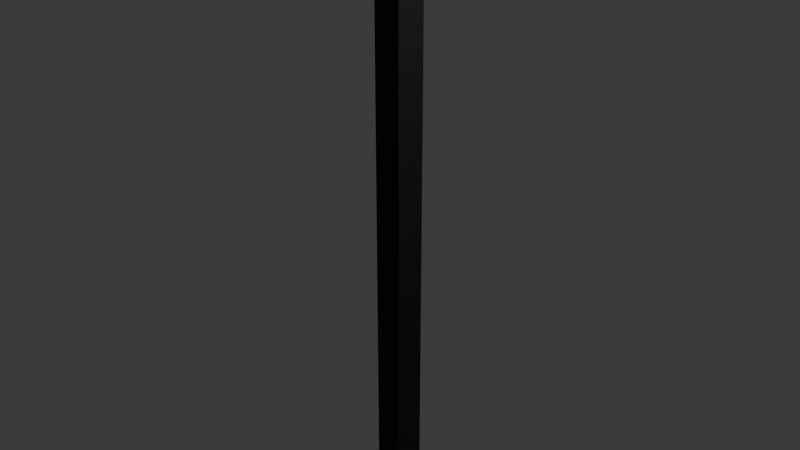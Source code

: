 # Source: lamp.blend  (saved by Blender 4.4.32; exported with 4.5.12 LTS)
import bpy
from mathutils import Matrix  # noqa: F401  (used for matrix-valued properties, if any)

bpy.ops.wm.read_factory_settings(use_empty=True)
scene = bpy.context.scene
scene.name = 'Scene'

# ---- collections
col_collection = bpy.data.collections.new('Collection'); scene.collection.children.link(col_collection)

# ---- materials (node trees are filled in below, after node groups)
mat_material_001 = bpy.data.materials.new('Material.001')
mat_material_002 = bpy.data.materials.new('Material.002')

# ---- material node trees
mat_material_001.use_nodes = True; mat_material_001.node_tree.nodes.clear()
_N = mat_material_001.node_tree.nodes; _L = mat_material_001.node_tree.links
n0 = _N.new('ShaderNodeBsdfPrincipled'); n0.name = 'Principled BSDF'; n0.location = (10, 300)
n0.inputs[0].default_value = (0.02392, 0.02392, 0.02392, 1.0)
n0.inputs[1].default_value = 0.6833
n0.inputs[2].default_value = 0.7206
n1 = _N.new('ShaderNodeOutputMaterial'); n1.name = 'Material Output'; n1.location = (300, 300)
_L.new(n0.outputs[0], n1.inputs[0])
n1.is_active_output = True
mat_material_002.use_nodes = True; mat_material_002.node_tree.nodes.clear()
_N = mat_material_002.node_tree.nodes; _L = mat_material_002.node_tree.links
n0 = _N.new('ShaderNodeBsdfPrincipled'); n0.name = 'Principled BSDF'; n0.location = (10, 300)
n1 = _N.new('ShaderNodeOutputMaterial'); n1.name = 'Material Output'; n1.location = (300, 300)
_L.new(n0.outputs[0], n1.inputs[0])
n1.is_active_output = True

# ---- world
world_world = bpy.data.worlds.new('World'); scene.world = world_world
world_world.use_nodes = True; world_world.node_tree.nodes.clear()
_N = world_world.node_tree.nodes; _L = world_world.node_tree.links
n0 = _N.new('ShaderNodeOutputWorld'); n0.name = 'World Output'; n0.location = (300, 300)
n1 = _N.new('ShaderNodeBackground'); n1.name = 'Background'; n1.location = (10, 300)
n1.inputs[0].default_value = (0.05088, 0.05088, 0.05088, 1.0)
_L.new(n1.outputs[0], n0.inputs[0])
n0.is_active_output = True
world_world.color = (0.05088, 0.05088, 0.05088)
world_world.sun_shadow_jitter_overblur = 0.0

# ---- cameras
cam_camera = bpy.data.cameras.new('Camera')
cam_camera.clip_end = 100.0
cam_camera.ortho_scale = 7.314

# ---- lights
light_light = bpy.data.lights.new('Light', 'POINT')
light_light.energy = 1000.0
light_light.shadow_soft_size = 0.1

# ---- meshes
me_cube_001 = bpy.data.meshes.new('Cube.001')
me_cube_001.from_pydata([(-1.0, -1.0, -1.0), (-1.0, -1.0, 1.0), (-1.0, 1.0, -1.0), (-1.0, 1.0, 1.0), (1.0, -1.0, -1.0), (1.0, -1.0, 1.0), (1.0, 1.0, -1.0), (1.0, 1.0, 1.0), (-1.0, 1.692, -1.039), (-1.0, -0.02228, -1.069), (1.0, 1.692, -1.039), (1.0, -0.02228, -1.069), (-1.0, 2.06, -1.059), (-1.0, 0.7251, -1.104), (1.0, 2.295, -1.076), (1.0, 0.7251, -1.104), (-1.0, 2.991, -1.088), (-1.0, 2.441, -1.145), (1.0, 2.991, -1.088), (1.0, 2.441, -1.145), (-3.167, 7.583, -1.138), (2.164, 7.583, -1.138), (-3.167, 15.29, -1.204), (2.164, 15.29, -1.204), (-3.73, 14.22, -1.257), (-3.609, 15.3, -1.266), (-3.695, 14.99, -1.263), (2.607, 15.3, -1.266), (2.728, 14.22, -1.257), (2.692, 14.99, -1.263), (2.728, 14.77, -1.199), (2.607, 15.85, -1.209), (2.642, 15.77, -1.208), (2.692, 15.54, -1.206), (-3.609, 15.85, -1.209), (-3.73, 14.77, -1.199), (-3.644, 15.77, -1.208), (-3.695, 15.54, -1.206), (-3.532, 6.178, -1.187), (-3.73, 8.257, -1.206), (-3.53, 6.47, -1.191), (2.728, 8.257, -1.206), (2.534, 6.018, -1.185), (2.527, 6.47, -1.191), (2.534, 6.569, -1.128), (2.728, 8.807, -1.148), (2.586, 7.162, -1.134), (2.527, 7.02, -1.133), (-3.73, 8.807, -1.148), (-3.532, 6.729, -1.13), (-3.53, 7.02, -1.133), (-3.588, 7.162, -1.134)], [], [(0, 1, 3, 2), (2, 3, 7, 6), (6, 7, 5, 4), (4, 5, 1, 0), (4, 0, 9, 11), (7, 3, 1, 5), (10, 11, 15, 14), (2, 6, 10, 8), (0, 2, 8, 9), (6, 4, 11, 10), (15, 13, 17, 19), (9, 8, 12, 13), (11, 9, 13, 15), (8, 10, 14, 12), (21, 20, 51, 50, 47, 46), (12, 14, 18, 16), (14, 15, 19, 18), (13, 12, 16, 17), (22, 23, 32, 31, 34, 36), (41, 43, 40, 39, 24, 26, 25, 27, 29, 28), (17, 16, 49, 38), (20, 22, 36, 35, 48, 51), (45, 41, 28, 30), (34, 31, 27, 25), (18, 19, 42, 44), (20, 21, 23, 22), (23, 21, 46, 45, 30, 32), (16, 18, 44, 47, 50, 49), (30, 33, 32), (33, 31, 32), (34, 37, 36), (37, 35, 36), (34, 25, 26, 37), (37, 26, 24, 35), (27, 31, 33, 29), (29, 33, 30, 28), (19, 17, 38, 40, 43, 42), (38, 39, 40), (41, 42, 43), (44, 45, 46, 47), (48, 49, 50, 51), (48, 39, 38, 49), (41, 45, 44, 42), (39, 48, 35, 24)])
me_cube_001.polygons.foreach_set('material_index', [0, 0, 0, 0, 0, 0, 0, 0, 0, 0, 0, 0, 0, 0, 0, 0, 0, 0, 0, 0, 0, 0, 0, 0, 0, 1, 0, 0, 0, 0, 0, 0, 0, 0, 0, 0, 0, 0, 0, 0, 0, 0, 0, 0])
_uv = me_cube_001.uv_layers.new(name='UVMap')
_uv.uv.foreach_set('vector', [0.375, 0.0, 0.625, 0.0, 0.625, 0.25, 0.375, 0.25, 0.375, 0.25, 0.625, 0.25, 0.625, 0.5, 0.375, 0.5, 0.375, 0.5, 0.625, 0.5, 0.625, 0.75, 0.375, 0.75, 0.375, 0.75, 0.625, 0.75, 0.625, 1.0, 0.375, 1.0, 0.375, 0.75, 0.375, 1.0, 0.375, 1.0, 0.375, 0.75, 0.625, 0.5, 0.875, 0.5, 0.875, 0.75, 0.625, 0.75, 0.375, 0.5, 0.375, 0.75, 0.375, 0.75, 0.375, 0.5, 0.375, 0.25, 0.375, 0.5, 0.375, 0.5, 0.375, 0.25, 0.375, 0.0, 0.375, 0.25, 0.375, 0.25, 0.375, 0.0, 0.375, 0.5, 0.375, 0.75, 0.375, 0.75, 0.375, 0.5, 0.375, 0.75, 0.375, 1.0, 0.375, 1.0, 0.375, 0.75, 0.375, 0.0, 0.375, 0.25, 0.375, 0.25, 0.375, 0.0, 0.375, 0.75, 0.375, 1.0, 0.375, 1.0, 0.375, 0.75, 0.375, 0.25, 0.375, 0.5, 0.375, 0.5, 0.375, 0.25, 0.375, 0.4782, 0.375, 0.2718, 0.375, 0.2555, 0.375, 0.2578, 0.375, 0.4922, 0.375, 0.4945, 0.375, 0.25, 0.375, 0.5, 0.375, 0.5, 0.375, 0.25, 0.375, 0.5, 0.375, 0.75, 0.375, 0.75, 0.375, 0.5, 0.375, 0.0, 0.375, 0.25, 0.375, 0.25, 0.375, 0.0, 0.375, 0.2718, 0.375, 0.4782, 0.375, 0.4967, 0.375, 0.4953, 0.375, 0.2547, 0.375, 0.2533, 0.375, 0.75, 0.375, 0.7578, 0.375, 0.9922, 0.375, 1.0, 0.375, 1.0, 0.375, 0.9986, 0.375, 0.9953, 0.375, 0.7547, 0.375, 0.7514, 0.375, 0.75, 0.375, 0.0, 0.375, 0.25, 0.375, 0.25, 0.375, 0.0, 0.375, 0.2718, 0.375, 0.2718, 0.375, 0.2533, 0.375, 0.25, 0.375, 0.25, 0.375, 0.2555, 0.375, 0.5, 0.375, 0.75, 0.375, 0.75, 0.375, 0.5, 0.1297, 0.5, 0.3703, 0.5, 0.3703, 0.75, 0.1297, 0.75, 0.375, 0.5, 0.375, 0.75, 0.375, 0.75, 0.375, 0.5, 0.375, 0.2718, 0.375, 0.4782, 0.375, 0.4782, 0.375, 0.2718, 0.375, 0.4782, 0.375, 0.4782, 0.375, 0.4945, 0.375, 0.5, 0.375, 0.5, 0.375, 0.4967, 0.375, 0.25, 0.375, 0.5, 0.375, 0.5, 0.375, 0.4922, 0.375, 0.2578, 0.375, 0.25, 0.375, 0.75, 0.375, 0.642, 0.3717, 0.5384, 0.375, 0.642, 0.3703, 0.5, 0.3717, 0.5384, 0.1297, 0.5, 0.125, 0.642, 0.1283, 0.5384, 0.125, 0.642, 0.125, 0.75, 0.1283, 0.5384, 0.1297, 0.5, 0.1297, 0.75, 0.125, 0.75, 0.125, 0.642, 0.375, 0.108, 0.375, 0.0, 0.375, 0.0, 0.375, 0.25, 0.3703, 0.75, 0.3703, 0.5, 0.375, 0.642, 0.375, 0.75, 0.375, 0.75, 0.375, 0.642, 0.375, 0.5, 0.375, 0.75, 0.375, 0.75, 0.375, 1.0, 0.375, 1.0, 0.375, 0.9922, 0.375, 0.7578, 0.375, 0.75, 0.375, 0.9924, 0.375, 1.0, 0.375, 0.9922, 0.375, 0.75, 0.375, 0.7451, 0.375, 0.7578, 0.375, 0.5, 0.375, -0.2499, 0.375, 0.4945, 0.375, 0.4922, 0.375, 0.25, 0.375, 0.2532, 0.375, 0.2578, 0.375, 0.2555, 0.375, 0.25, 0.375, 0.0, 0.375, 0.0, 0.375, 0.25, 0.375, 0.75, 0.375, 0.5, 0.375, 0.5, 0.375, 0.75, 0.375, 0.0, 0.375, 0.25, 0.375, 0.25, 0.375, 0.0])
me_cube_001.materials.append(mat_material_001)
me_cube_001.materials.append(mat_material_002)
me_cube_001.update()

# ---- objects
ob_light = bpy.data.objects.new('Light', light_light)
ob_camera = bpy.data.objects.new('Camera', cam_camera)
ob_cube = bpy.data.objects.new('Cube', me_cube_001)

# ---- transforms, parenting, visibility, modifiers, constraints
ob_light.location = (4.076, 1.005, 5.904)
ob_light.rotation_euler = (0.6503, 0.05522, 1.866)
ob_light.lock_rotations_4d = False
ob_light.empty_display_type = 'ARROWS'
ob_light.color = (0.0, 0.0, 0.0, 0.0)
ob_light.lineart.crease_threshold = 0.0
ob_camera.location = (7.359, -6.926, 4.958)
ob_camera.rotation_euler = (1.109, 0.0, 0.8149)
ob_camera.lock_rotations_4d = False
ob_camera.empty_display_type = 'ARROWS'
ob_camera.color = (0.0, 0.0, 0.0, 0.0)
ob_camera.display_type = 'WIRE'
ob_camera.lineart.crease_threshold = 0.0
ob_cube.location = (0.0, 0.0, 0.0)
ob_cube.scale = (0.1618, 0.1618, -5.426)

# ---- collection membership
col_collection.objects.link(ob_light)
col_collection.objects.link(ob_camera)
col_collection.objects.link(ob_cube)

# ---- scene / render settings (as saved in the file)
scene.camera = ob_camera
scene.frame_start = 1; scene.frame_end = 250; scene.frame_set(1)
scene.render.engine = 'BLENDER_EEVEE_NEXT'
bpy.context.view_layer.update()
